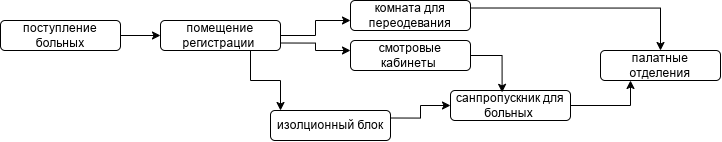

The diagram above was exported from draw.io. Its source (the exported page's mxGraphModel, read from the mxfile embedded in the PNG):
<mxGraphModel dx="2037" dy="1061" grid="1" gridSize="10" guides="1" tooltips="1" connect="1" arrows="1" fold="1" page="1" pageScale="1" pageWidth="827" pageHeight="1169" math="0" shadow="0">
  <root>
    <mxCell id="0" />
    <mxCell id="1" parent="0" />
    <mxCell id="8h7nccFRarohXkvTge4S-36" edge="1" parent="1" source="8h7nccFRarohXkvTge4S-34" style="edgeStyle=orthogonalEdgeStyle;rounded=0;orthogonalLoop=1;jettySize=auto;html=1;exitX=1;exitY=0.5;exitDx=0;exitDy=0;entryX=0;entryY=0.5;entryDx=0;entryDy=0;" target="8h7nccFRarohXkvTge4S-35">
      <mxGeometry relative="1" as="geometry" />
    </mxCell>
    <mxCell id="8h7nccFRarohXkvTge4S-34" parent="1" style="rounded=1;whiteSpace=wrap;html=1;" value="поступление больных" vertex="1">
      <mxGeometry height="30" width="120" x="40" y="190" as="geometry" />
    </mxCell>
    <mxCell id="8h7nccFRarohXkvTge4S-37" edge="1" parent="1" source="8h7nccFRarohXkvTge4S-35" style="edgeStyle=orthogonalEdgeStyle;rounded=0;orthogonalLoop=1;jettySize=auto;html=1;exitX=1;exitY=0.5;exitDx=0;exitDy=0;">
      <mxGeometry relative="1" as="geometry">
        <mxPoint x="390" y="190" as="targetPoint" />
      </mxGeometry>
    </mxCell>
    <mxCell id="8h7nccFRarohXkvTge4S-38" edge="1" parent="1" source="8h7nccFRarohXkvTge4S-35" style="edgeStyle=orthogonalEdgeStyle;rounded=0;orthogonalLoop=1;jettySize=auto;html=1;exitX=1;exitY=0.75;exitDx=0;exitDy=0;">
      <mxGeometry relative="1" as="geometry">
        <mxPoint x="390" y="220" as="targetPoint" />
      </mxGeometry>
    </mxCell>
    <mxCell id="8h7nccFRarohXkvTge4S-41" edge="1" parent="1" source="8h7nccFRarohXkvTge4S-35" style="edgeStyle=orthogonalEdgeStyle;rounded=0;orthogonalLoop=1;jettySize=auto;html=1;exitX=0.75;exitY=1;exitDx=0;exitDy=0;">
      <mxGeometry relative="1" as="geometry">
        <mxPoint x="320" y="280" as="targetPoint" />
      </mxGeometry>
    </mxCell>
    <mxCell id="8h7nccFRarohXkvTge4S-35" parent="1" style="rounded=1;whiteSpace=wrap;html=1;" value="помещение регистрации&amp;nbsp;" vertex="1">
      <mxGeometry height="30" width="120" x="200" y="190" as="geometry" />
    </mxCell>
    <mxCell id="8h7nccFRarohXkvTge4S-39" parent="1" style="rounded=1;whiteSpace=wrap;html=1;" value="смотровые кабинеты&amp;nbsp;" vertex="1">
      <mxGeometry height="30" width="120" x="390" y="210" as="geometry" />
    </mxCell>
    <mxCell id="8h7nccFRarohXkvTge4S-49" edge="1" parent="1" source="8h7nccFRarohXkvTge4S-40" style="edgeStyle=orthogonalEdgeStyle;rounded=0;orthogonalLoop=1;jettySize=auto;html=1;exitX=1;exitY=0.25;exitDx=0;exitDy=0;" target="8h7nccFRarohXkvTge4S-43">
      <mxGeometry relative="1" as="geometry" />
    </mxCell>
    <mxCell id="8h7nccFRarohXkvTge4S-40" parent="1" style="rounded=1;whiteSpace=wrap;html=1;" value="комната для переодевания" vertex="1">
      <mxGeometry height="30" width="120" x="390" y="170" as="geometry" />
    </mxCell>
    <mxCell id="8h7nccFRarohXkvTge4S-47" edge="1" parent="1" source="8h7nccFRarohXkvTge4S-42" style="edgeStyle=orthogonalEdgeStyle;rounded=0;orthogonalLoop=1;jettySize=auto;html=1;exitX=1;exitY=0.25;exitDx=0;exitDy=0;entryX=0;entryY=0.5;entryDx=0;entryDy=0;" target="8h7nccFRarohXkvTge4S-44">
      <mxGeometry relative="1" as="geometry" />
    </mxCell>
    <mxCell id="8h7nccFRarohXkvTge4S-42" parent="1" style="rounded=1;whiteSpace=wrap;html=1;" value="изолционный блок" vertex="1">
      <mxGeometry height="30" width="120" x="310" y="280" as="geometry" />
    </mxCell>
    <mxCell id="8h7nccFRarohXkvTge4S-43" parent="1" style="rounded=1;whiteSpace=wrap;html=1;" value="палатные отделения" vertex="1">
      <mxGeometry height="30" width="120" x="640" y="220" as="geometry" />
    </mxCell>
    <mxCell id="8h7nccFRarohXkvTge4S-45" edge="1" parent="1" source="8h7nccFRarohXkvTge4S-44" style="edgeStyle=orthogonalEdgeStyle;rounded=0;orthogonalLoop=1;jettySize=auto;html=1;exitX=1;exitY=0.5;exitDx=0;exitDy=0;entryX=0.25;entryY=1;entryDx=0;entryDy=0;" target="8h7nccFRarohXkvTge4S-43">
      <mxGeometry relative="1" as="geometry" />
    </mxCell>
    <mxCell id="8h7nccFRarohXkvTge4S-44" parent="1" style="rounded=1;whiteSpace=wrap;html=1;" value="санпропускник для больных&amp;nbsp;" vertex="1">
      <mxGeometry height="30" width="120" x="490" y="260" as="geometry" />
    </mxCell>
    <mxCell id="8h7nccFRarohXkvTge4S-46" edge="1" parent="1" source="8h7nccFRarohXkvTge4S-39" style="edgeStyle=orthogonalEdgeStyle;rounded=0;orthogonalLoop=1;jettySize=auto;html=1;exitX=1;exitY=0.5;exitDx=0;exitDy=0;entryX=0.43;entryY=0.062;entryDx=0;entryDy=0;entryPerimeter=0;" target="8h7nccFRarohXkvTge4S-44">
      <mxGeometry relative="1" as="geometry" />
    </mxCell>
  </root>
</mxGraphModel>